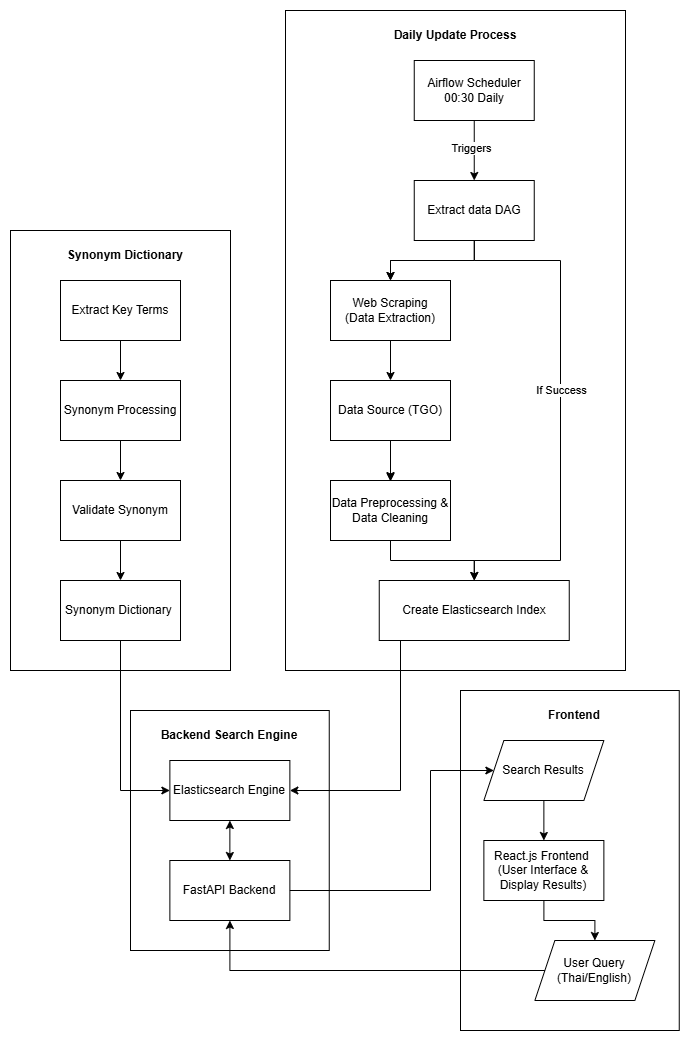

The diagram above was exported from draw.io. Its source (the exported page's mxGraphModel, read from the mxfile embedded in the PNG):
<mxGraphModel dx="3493" dy="3015" grid="1" gridSize="10" guides="1" tooltips="1" connect="1" arrows="1" fold="1" page="1" pageScale="1" pageWidth="850" pageHeight="1100" math="0" shadow="0">
  <root>
    <mxCell id="0" />
    <mxCell id="1" parent="0" />
    <mxCell id="HOUEqDYzI7BHksN1TWEF-130" value="" style="group" parent="1" vertex="1" connectable="0">
      <mxGeometry x="-1390" y="-2140" width="668.75" height="1020" as="geometry" />
    </mxCell>
    <mxCell id="HOUEqDYzI7BHksN1TWEF-3" value="" style="rounded=0;whiteSpace=wrap;html=1;movable=1;resizable=1;rotatable=1;deletable=1;editable=1;locked=0;connectable=1;" parent="HOUEqDYzI7BHksN1TWEF-130" vertex="1">
      <mxGeometry x="275" width="340" height="660" as="geometry" />
    </mxCell>
    <mxCell id="HOUEqDYzI7BHksN1TWEF-14" value="" style="group" parent="HOUEqDYzI7BHksN1TWEF-130" vertex="1" connectable="0">
      <mxGeometry x="100" y="700" width="218.75" height="240" as="geometry" />
    </mxCell>
    <mxCell id="HOUEqDYzI7BHksN1TWEF-15" value="" style="rounded=0;whiteSpace=wrap;html=1;" parent="HOUEqDYzI7BHksN1TWEF-14" vertex="1">
      <mxGeometry x="20" width="198.75" height="240" as="geometry" />
    </mxCell>
    <mxCell id="HOUEqDYzI7BHksN1TWEF-17" value="Elasticsearch Engine" style="rounded=0;whiteSpace=wrap;html=1;" parent="HOUEqDYzI7BHksN1TWEF-14" vertex="1">
      <mxGeometry x="59.370000000000005" y="50" width="120" height="60" as="geometry" />
    </mxCell>
    <mxCell id="HOUEqDYzI7BHksN1TWEF-18" value="FastAPI Backend" style="rounded=0;whiteSpace=wrap;html=1;" parent="HOUEqDYzI7BHksN1TWEF-14" vertex="1">
      <mxGeometry x="59.370000000000005" y="150" width="120" height="60" as="geometry" />
    </mxCell>
    <mxCell id="HOUEqDYzI7BHksN1TWEF-19" value="Backend Search Engine" style="text;html=1;align=center;verticalAlign=middle;whiteSpace=wrap;rounded=0;fontStyle=1" parent="HOUEqDYzI7BHksN1TWEF-14" vertex="1">
      <mxGeometry x="44.370000000000005" y="10" width="150" height="30" as="geometry" />
    </mxCell>
    <mxCell id="HOUEqDYzI7BHksN1TWEF-129" value="" style="endArrow=classic;startArrow=classic;html=1;rounded=0;entryX=0.5;entryY=1;entryDx=0;entryDy=0;exitX=0.5;exitY=0;exitDx=0;exitDy=0;" parent="HOUEqDYzI7BHksN1TWEF-14" source="HOUEqDYzI7BHksN1TWEF-18" target="HOUEqDYzI7BHksN1TWEF-17" edge="1">
      <mxGeometry width="50" height="50" relative="1" as="geometry">
        <mxPoint x="490" y="170" as="sourcePoint" />
        <mxPoint x="540" y="120" as="targetPoint" />
      </mxGeometry>
    </mxCell>
    <mxCell id="HOUEqDYzI7BHksN1TWEF-13" value="&lt;b&gt;Daily Update Process&lt;/b&gt;" style="text;html=1;align=center;verticalAlign=middle;whiteSpace=wrap;rounded=0;" parent="HOUEqDYzI7BHksN1TWEF-130" vertex="1">
      <mxGeometry x="360" y="10" width="170" height="30" as="geometry" />
    </mxCell>
    <mxCell id="HOUEqDYzI7BHksN1TWEF-4" value="" style="edgeStyle=orthogonalEdgeStyle;rounded=0;orthogonalLoop=1;jettySize=auto;html=1;" parent="HOUEqDYzI7BHksN1TWEF-130" source="HOUEqDYzI7BHksN1TWEF-5" edge="1">
      <mxGeometry relative="1" as="geometry">
        <mxPoint x="380" y="471" as="targetPoint" />
      </mxGeometry>
    </mxCell>
    <mxCell id="HOUEqDYzI7BHksN1TWEF-58" value="" style="edgeStyle=orthogonalEdgeStyle;rounded=0;orthogonalLoop=1;jettySize=auto;html=1;" parent="HOUEqDYzI7BHksN1TWEF-130" source="HOUEqDYzI7BHksN1TWEF-5" target="HOUEqDYzI7BHksN1TWEF-8" edge="1">
      <mxGeometry relative="1" as="geometry" />
    </mxCell>
    <mxCell id="HOUEqDYzI7BHksN1TWEF-5" value="Data Preprocessing &amp;amp; Data Cleaning" style="rounded=0;whiteSpace=wrap;html=1;" parent="HOUEqDYzI7BHksN1TWEF-130" vertex="1">
      <mxGeometry x="320" y="470" width="120" height="60" as="geometry" />
    </mxCell>
    <mxCell id="HOUEqDYzI7BHksN1TWEF-120" style="edgeStyle=orthogonalEdgeStyle;rounded=0;orthogonalLoop=1;jettySize=auto;html=1;entryX=1;entryY=0.5;entryDx=0;entryDy=0;" parent="HOUEqDYzI7BHksN1TWEF-130" source="HOUEqDYzI7BHksN1TWEF-8" target="HOUEqDYzI7BHksN1TWEF-17" edge="1">
      <mxGeometry relative="1" as="geometry">
        <mxPoint x="463.75" y="790" as="targetPoint" />
        <Array as="points">
          <mxPoint x="390" y="780" />
        </Array>
      </mxGeometry>
    </mxCell>
    <mxCell id="HOUEqDYzI7BHksN1TWEF-8" value="Create Elasticsearch Index" style="rounded=0;whiteSpace=wrap;html=1;" parent="HOUEqDYzI7BHksN1TWEF-130" vertex="1">
      <mxGeometry x="368.75" y="570" width="190" height="60" as="geometry" />
    </mxCell>
    <mxCell id="HOUEqDYzI7BHksN1TWEF-9" value="" style="edgeStyle=orthogonalEdgeStyle;rounded=0;orthogonalLoop=1;jettySize=auto;html=1;" parent="HOUEqDYzI7BHksN1TWEF-130" source="HOUEqDYzI7BHksN1TWEF-10" target="HOUEqDYzI7BHksN1TWEF-5" edge="1">
      <mxGeometry relative="1" as="geometry" />
    </mxCell>
    <mxCell id="HOUEqDYzI7BHksN1TWEF-10" value="Data Source (TGO)" style="rounded=0;whiteSpace=wrap;html=1;" parent="HOUEqDYzI7BHksN1TWEF-130" vertex="1">
      <mxGeometry x="320" y="370" width="120" height="60" as="geometry" />
    </mxCell>
    <mxCell id="HOUEqDYzI7BHksN1TWEF-11" value="" style="edgeStyle=orthogonalEdgeStyle;rounded=0;orthogonalLoop=1;jettySize=auto;html=1;" parent="HOUEqDYzI7BHksN1TWEF-130" source="HOUEqDYzI7BHksN1TWEF-12" target="HOUEqDYzI7BHksN1TWEF-10" edge="1">
      <mxGeometry relative="1" as="geometry" />
    </mxCell>
    <mxCell id="HOUEqDYzI7BHksN1TWEF-12" value="Web Scraping&lt;br&gt;(Data Extraction)" style="rounded=0;whiteSpace=wrap;html=1;" parent="HOUEqDYzI7BHksN1TWEF-130" vertex="1">
      <mxGeometry x="320" y="270" width="120" height="60" as="geometry" />
    </mxCell>
    <mxCell id="HOUEqDYzI7BHksN1TWEF-63" value="" style="edgeStyle=orthogonalEdgeStyle;rounded=0;orthogonalLoop=1;jettySize=auto;html=1;" parent="HOUEqDYzI7BHksN1TWEF-130" source="HOUEqDYzI7BHksN1TWEF-59" target="HOUEqDYzI7BHksN1TWEF-12" edge="1">
      <mxGeometry relative="1" as="geometry" />
    </mxCell>
    <mxCell id="HOUEqDYzI7BHksN1TWEF-68" value="" style="edgeStyle=orthogonalEdgeStyle;rounded=0;orthogonalLoop=1;jettySize=auto;html=1;" parent="HOUEqDYzI7BHksN1TWEF-130" source="HOUEqDYzI7BHksN1TWEF-59" target="HOUEqDYzI7BHksN1TWEF-12" edge="1">
      <mxGeometry relative="1" as="geometry" />
    </mxCell>
    <mxCell id="HOUEqDYzI7BHksN1TWEF-69" style="edgeStyle=orthogonalEdgeStyle;rounded=0;orthogonalLoop=1;jettySize=auto;html=1;entryX=0.5;entryY=0;entryDx=0;entryDy=0;" parent="HOUEqDYzI7BHksN1TWEF-130" target="HOUEqDYzI7BHksN1TWEF-8" edge="1">
      <mxGeometry relative="1" as="geometry">
        <mxPoint x="464" y="250" as="sourcePoint" />
        <Array as="points">
          <mxPoint x="550" y="250" />
          <mxPoint x="550" y="550" />
          <mxPoint x="464" y="550" />
        </Array>
      </mxGeometry>
    </mxCell>
    <mxCell id="HOUEqDYzI7BHksN1TWEF-70" value="If Success" style="edgeLabel;html=1;align=center;verticalAlign=middle;resizable=0;points=[];" parent="HOUEqDYzI7BHksN1TWEF-69" vertex="1" connectable="0">
      <mxGeometry x="-0.1282" relative="1" as="geometry">
        <mxPoint as="offset" />
      </mxGeometry>
    </mxCell>
    <mxCell id="HOUEqDYzI7BHksN1TWEF-59" value="Extract data DAG" style="rounded=0;whiteSpace=wrap;html=1;" parent="HOUEqDYzI7BHksN1TWEF-130" vertex="1">
      <mxGeometry x="403.75" y="170" width="120" height="60" as="geometry" />
    </mxCell>
    <mxCell id="HOUEqDYzI7BHksN1TWEF-61" value="" style="edgeStyle=orthogonalEdgeStyle;rounded=0;orthogonalLoop=1;jettySize=auto;html=1;" parent="HOUEqDYzI7BHksN1TWEF-130" source="HOUEqDYzI7BHksN1TWEF-60" target="HOUEqDYzI7BHksN1TWEF-59" edge="1">
      <mxGeometry relative="1" as="geometry" />
    </mxCell>
    <mxCell id="HOUEqDYzI7BHksN1TWEF-62" value="Triggers" style="edgeLabel;html=1;align=center;verticalAlign=middle;resizable=0;points=[];" parent="HOUEqDYzI7BHksN1TWEF-61" vertex="1" connectable="0">
      <mxGeometry x="-0.0922" y="-3" relative="1" as="geometry">
        <mxPoint as="offset" />
      </mxGeometry>
    </mxCell>
    <mxCell id="HOUEqDYzI7BHksN1TWEF-60" value="Airflow Scheduler 00:30 Daily" style="rounded=0;whiteSpace=wrap;html=1;" parent="HOUEqDYzI7BHksN1TWEF-130" vertex="1">
      <mxGeometry x="403.75" y="50" width="120" height="60" as="geometry" />
    </mxCell>
    <mxCell id="HOUEqDYzI7BHksN1TWEF-88" value="" style="group;movable=1;resizable=1;rotatable=1;deletable=1;editable=1;locked=0;connectable=1;" parent="HOUEqDYzI7BHksN1TWEF-130" vertex="1" connectable="0">
      <mxGeometry y="220" width="220" height="440" as="geometry" />
    </mxCell>
    <mxCell id="HOUEqDYzI7BHksN1TWEF-86" value="" style="rounded=0;whiteSpace=wrap;html=1;movable=1;resizable=1;rotatable=1;deletable=1;editable=1;locked=0;connectable=1;" parent="HOUEqDYzI7BHksN1TWEF-88" vertex="1">
      <mxGeometry width="220" height="440" as="geometry" />
    </mxCell>
    <mxCell id="HOUEqDYzI7BHksN1TWEF-77" value="" style="edgeStyle=orthogonalEdgeStyle;rounded=0;orthogonalLoop=1;jettySize=auto;html=1;movable=1;resizable=1;rotatable=1;deletable=1;editable=1;locked=0;connectable=1;" parent="HOUEqDYzI7BHksN1TWEF-88" source="HOUEqDYzI7BHksN1TWEF-57" target="HOUEqDYzI7BHksN1TWEF-74" edge="1">
      <mxGeometry relative="1" as="geometry" />
    </mxCell>
    <mxCell id="HOUEqDYzI7BHksN1TWEF-57" value="Extract Key Terms" style="rounded=0;whiteSpace=wrap;html=1;movable=1;resizable=1;rotatable=1;deletable=1;editable=1;locked=0;connectable=1;" parent="HOUEqDYzI7BHksN1TWEF-88" vertex="1">
      <mxGeometry x="50" y="50" width="120" height="60" as="geometry" />
    </mxCell>
    <mxCell id="HOUEqDYzI7BHksN1TWEF-78" value="" style="edgeStyle=orthogonalEdgeStyle;rounded=0;orthogonalLoop=1;jettySize=auto;html=1;movable=1;resizable=1;rotatable=1;deletable=1;editable=1;locked=0;connectable=1;" parent="HOUEqDYzI7BHksN1TWEF-88" source="HOUEqDYzI7BHksN1TWEF-74" target="HOUEqDYzI7BHksN1TWEF-75" edge="1">
      <mxGeometry relative="1" as="geometry" />
    </mxCell>
    <mxCell id="HOUEqDYzI7BHksN1TWEF-74" value="Synonym Processing" style="rounded=0;whiteSpace=wrap;html=1;movable=1;resizable=1;rotatable=1;deletable=1;editable=1;locked=0;connectable=1;" parent="HOUEqDYzI7BHksN1TWEF-88" vertex="1">
      <mxGeometry x="50" y="150" width="120" height="60" as="geometry" />
    </mxCell>
    <mxCell id="HOUEqDYzI7BHksN1TWEF-79" value="" style="edgeStyle=orthogonalEdgeStyle;rounded=0;orthogonalLoop=1;jettySize=auto;html=1;movable=1;resizable=1;rotatable=1;deletable=1;editable=1;locked=0;connectable=1;" parent="HOUEqDYzI7BHksN1TWEF-88" source="HOUEqDYzI7BHksN1TWEF-75" target="HOUEqDYzI7BHksN1TWEF-76" edge="1">
      <mxGeometry relative="1" as="geometry" />
    </mxCell>
    <mxCell id="HOUEqDYzI7BHksN1TWEF-75" value="Validate Synonym" style="rounded=0;whiteSpace=wrap;html=1;movable=1;resizable=1;rotatable=1;deletable=1;editable=1;locked=0;connectable=1;" parent="HOUEqDYzI7BHksN1TWEF-88" vertex="1">
      <mxGeometry x="50" y="250" width="120" height="60" as="geometry" />
    </mxCell>
    <mxCell id="HOUEqDYzI7BHksN1TWEF-76" value="Synonym Dictionary&amp;nbsp;" style="rounded=0;whiteSpace=wrap;html=1;movable=1;resizable=1;rotatable=1;deletable=1;editable=1;locked=0;connectable=1;" parent="HOUEqDYzI7BHksN1TWEF-88" vertex="1">
      <mxGeometry x="50" y="350" width="120" height="60" as="geometry" />
    </mxCell>
    <mxCell id="HOUEqDYzI7BHksN1TWEF-87" value="&lt;b&gt;Synonym Dictionary&lt;/b&gt;" style="text;html=1;align=center;verticalAlign=middle;whiteSpace=wrap;rounded=0;movable=1;resizable=1;rotatable=1;deletable=1;editable=1;locked=0;connectable=1;" parent="HOUEqDYzI7BHksN1TWEF-88" vertex="1">
      <mxGeometry x="50" y="10" width="130" height="30" as="geometry" />
    </mxCell>
    <mxCell id="HOUEqDYzI7BHksN1TWEF-104" value="" style="group" parent="HOUEqDYzI7BHksN1TWEF-130" vertex="1" connectable="0">
      <mxGeometry x="450" y="680" width="218.75" height="340" as="geometry" />
    </mxCell>
    <mxCell id="HOUEqDYzI7BHksN1TWEF-1" value="" style="rounded=0;whiteSpace=wrap;html=1;movable=1;resizable=1;rotatable=1;deletable=1;editable=1;locked=0;connectable=1;" parent="HOUEqDYzI7BHksN1TWEF-104" vertex="1">
      <mxGeometry width="218.75" height="340" as="geometry" />
    </mxCell>
    <mxCell id="HOUEqDYzI7BHksN1TWEF-23" value="" style="edgeStyle=orthogonalEdgeStyle;rounded=0;orthogonalLoop=1;jettySize=auto;html=1;" parent="HOUEqDYzI7BHksN1TWEF-104" source="HOUEqDYzI7BHksN1TWEF-24" target="HOUEqDYzI7BHksN1TWEF-27" edge="1">
      <mxGeometry relative="1" as="geometry" />
    </mxCell>
    <mxCell id="HOUEqDYzI7BHksN1TWEF-24" value="React.js Frontend&amp;nbsp;&lt;br&gt;(User Interface &amp;amp; Display Results)" style="rounded=0;whiteSpace=wrap;html=1;" parent="HOUEqDYzI7BHksN1TWEF-104" vertex="1">
      <mxGeometry x="23.370000000000005" y="150" width="120" height="60" as="geometry" />
    </mxCell>
    <mxCell id="HOUEqDYzI7BHksN1TWEF-25" value="" style="edgeStyle=orthogonalEdgeStyle;rounded=0;orthogonalLoop=1;jettySize=auto;html=1;" parent="HOUEqDYzI7BHksN1TWEF-104" source="HOUEqDYzI7BHksN1TWEF-26" target="HOUEqDYzI7BHksN1TWEF-24" edge="1">
      <mxGeometry relative="1" as="geometry" />
    </mxCell>
    <mxCell id="HOUEqDYzI7BHksN1TWEF-26" value="Search Results" style="shape=parallelogram;perimeter=parallelogramPerimeter;whiteSpace=wrap;html=1;fixedSize=1;" parent="HOUEqDYzI7BHksN1TWEF-104" vertex="1">
      <mxGeometry x="23.370000000000005" y="50" width="120" height="60" as="geometry" />
    </mxCell>
    <mxCell id="HOUEqDYzI7BHksN1TWEF-27" value="User Query&lt;br&gt;(Thai/English)" style="shape=parallelogram;perimeter=parallelogramPerimeter;whiteSpace=wrap;html=1;fixedSize=1;" parent="HOUEqDYzI7BHksN1TWEF-104" vertex="1">
      <mxGeometry x="74.37" y="250" width="120" height="60" as="geometry" />
    </mxCell>
    <mxCell id="HOUEqDYzI7BHksN1TWEF-28" value="&lt;b&gt;Frontend&lt;/b&gt;" style="text;html=1;align=center;verticalAlign=middle;whiteSpace=wrap;rounded=0;" parent="HOUEqDYzI7BHksN1TWEF-104" vertex="1">
      <mxGeometry x="84.37" y="10" width="60" height="30" as="geometry" />
    </mxCell>
    <mxCell id="HOUEqDYzI7BHksN1TWEF-123" style="edgeStyle=orthogonalEdgeStyle;rounded=0;orthogonalLoop=1;jettySize=auto;html=1;" parent="HOUEqDYzI7BHksN1TWEF-130" source="HOUEqDYzI7BHksN1TWEF-27" target="HOUEqDYzI7BHksN1TWEF-18" edge="1">
      <mxGeometry relative="1" as="geometry">
        <mxPoint x="170" y="960" as="targetPoint" />
      </mxGeometry>
    </mxCell>
    <mxCell id="HOUEqDYzI7BHksN1TWEF-125" style="edgeStyle=orthogonalEdgeStyle;rounded=0;orthogonalLoop=1;jettySize=auto;html=1;entryX=0;entryY=0.5;entryDx=0;entryDy=0;" parent="HOUEqDYzI7BHksN1TWEF-130" source="HOUEqDYzI7BHksN1TWEF-76" target="HOUEqDYzI7BHksN1TWEF-17" edge="1">
      <mxGeometry relative="1" as="geometry" />
    </mxCell>
    <mxCell id="HOUEqDYzI7BHksN1TWEF-128" style="edgeStyle=orthogonalEdgeStyle;rounded=0;orthogonalLoop=1;jettySize=auto;html=1;entryX=0;entryY=0.5;entryDx=0;entryDy=0;exitX=1;exitY=0.5;exitDx=0;exitDy=0;" parent="HOUEqDYzI7BHksN1TWEF-130" source="HOUEqDYzI7BHksN1TWEF-18" target="HOUEqDYzI7BHksN1TWEF-26" edge="1">
      <mxGeometry relative="1" as="geometry">
        <Array as="points">
          <mxPoint x="420" y="880" />
          <mxPoint x="420" y="760" />
        </Array>
      </mxGeometry>
    </mxCell>
  </root>
</mxGraphModel>